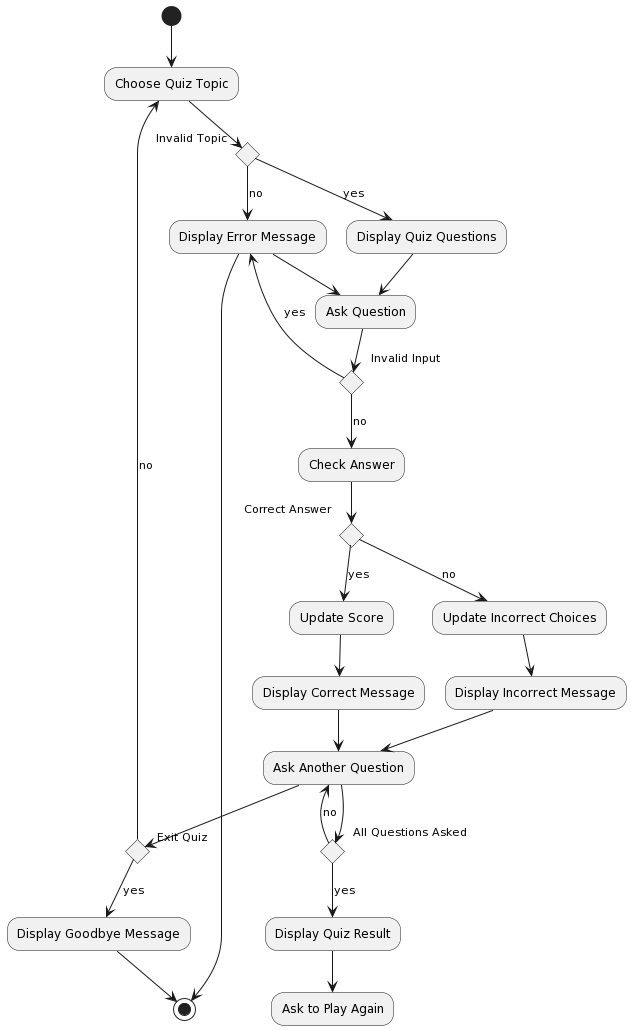

The diagram above was rendered by PlantUML. Its source (embedded in the PNG):
@startuml
(*) --> "Choose Quiz Topic"

if "Invalid Topic" then
  -->[no] "Display Error Message"
  --> (*)
else
  -->[yes] "Display Quiz Questions"
  --> "Ask Question"
  --> if "Invalid Input" then
        -->[yes] "Display Error Message"
        --> "Ask Question"
      else
        -->[no] "Check Answer"
        --> if "Correct Answer" then
              -->[yes] "Update Score"
              --> "Display Correct Message"
              --> "Ask Another Question"
           else
              -->[no] "Update Incorrect Choices"
              --> "Display Incorrect Message"
              --> "Ask Another Question"
        end if
  end if
  --> if "All Questions Asked" then
        -->[yes] "Display Quiz Result"
        --> "Ask to Play Again"
     else
        -->[no] "Ask Another Question"
  end if
end if

--> if "Exit Quiz" then
  -->[yes] "Display Goodbye Message"
  --> (*)
else
  -->[no] "Choose Quiz Topic"
end if
@enduml